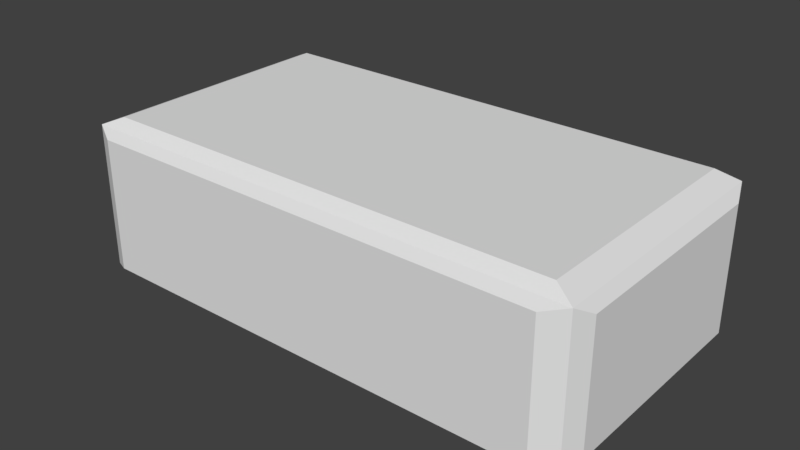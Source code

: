 # Source: brick.blend  (saved by Blender 2.79.0; exported with 4.5.12 LTS)
import bpy
from mathutils import Matrix  # noqa: F401  (used for matrix-valued properties, if any)

bpy.ops.wm.read_factory_settings(use_empty=True)
scene = bpy.context.scene
scene.name = 'Scene'

# ---- collections
col_collection_1 = bpy.data.collections.new('Collection 1'); scene.collection.children.link(col_collection_1)

# ---- world
world_world = bpy.data.worlds.new('World'); scene.world = world_world
world_world.color = (0.05088, 0.05088, 0.05088)
world_world.use_sun_shadow = False
world_world.sun_shadow_jitter_overblur = 0.0
world_world.cycles.sampling_method = 'MANUAL'

# ---- meshes
me_cube_005 = bpy.data.meshes.new('Cube.005')
me_cube_005.from_pydata([(-0.7821, -0.8316, -1.0), (-0.7821, -0.8316, 0.02559), (-0.7821, 1.0, -1.0), (-0.7821, 1.0, 0.02559), (1.0, -0.8316, -1.0), (1.0, -0.8316, 0.02559), (1.0, 1.0, -1.0), (1.0, 1.0, 0.02559), (-0.7329, 1.044, -0.002692), (-0.7329, 1.044, -0.9717), (0.9509, 1.044, -0.9717), (0.9509, 1.044, -0.002692), (1.026, 0.864, -0.05058), (1.026, 0.864, -0.9238), (1.026, -0.6956, -0.9238), (1.026, -0.6956, -0.05058), (-0.8239, 0.8969, -0.9423), (-0.8239, -0.7285, -0.9423), (-0.8239, -0.7285, -0.03214), (-0.8239, 0.8969, -0.03214), (-0.7063, -0.9087, -0.9564), (-0.7063, -0.9087, -0.01802), (0.9242, -0.9087, -0.01802), (0.9242, -0.9087, -0.9564), (-0.7095, -0.757, 0.09077), (-0.7095, 0.9254, 0.09077), (0.9274, 0.9254, 0.09077), (0.9274, -0.757, 0.09077), (-0.7087, 0.9246, -1.055), (-0.7087, -0.7562, -1.055), (0.9266, 0.9246, -1.055), (0.9266, -0.7562, -1.055)], [], [(1, 3, 19, 18), (7, 6, 10, 11), (7, 5, 15, 12), (0, 4, 23, 20), (4, 0, 29, 31), (5, 7, 26, 27), (9, 8, 11, 10), (6, 2, 9, 10), (3, 7, 11, 8), (2, 3, 8, 9), (13, 12, 15, 14), (6, 7, 12, 13), (5, 4, 14, 15), (4, 6, 13, 14), (17, 18, 19, 16), (2, 0, 17, 16), (3, 2, 16, 19), (0, 1, 18, 17), (23, 22, 21, 20), (5, 1, 21, 22), (4, 5, 22, 23), (1, 0, 20, 21), (26, 25, 24, 27), (3, 1, 24, 25), (1, 5, 27, 24), (7, 3, 25, 26), (28, 30, 31, 29), (2, 6, 30, 28), (0, 2, 28, 29), (6, 4, 31, 30)])
me_cube_005.use_remesh_preserve_volume = False
me_cube_005.use_remesh_preserve_attributes = False
me_cube_005.use_mirror_vertex_groups = False
me_cube_005.update()

# ---- objects
ob_cube = bpy.data.objects.new('Cube', me_cube_005)

# ---- transforms, parenting, visibility, modifiers, constraints
ob_cube.location = (-0.1656, 0.003019, 0.1756)
ob_cube.scale = (0.3455, 0.1727, 0.1727)
ob_cube.lineart.crease_threshold = 0.0

# ---- collection membership
col_collection_1.objects.link(ob_cube)

# ---- scene / render settings (as saved in the file)
scene.frame_start = 1; scene.frame_end = 250; scene.frame_set(85)
scene.render.engine = 'BLENDER_EEVEE_NEXT'
scene.render.resolution_percentage = 50
scene.render.dither_intensity = 0.0
scene.cycles.use_denoising = False
scene.cycles.samples = 128
scene.cycles.sampling_pattern = 'TABULATED_SOBOL'
scene.cycles.use_adaptive_sampling = False
scene.cycles.use_light_tree = False
scene.cycles.blur_glossy = 0.0
scene.cycles.sample_clamp_indirect = 0.0
scene.view_settings.view_transform = 'Standard'
bpy.context.view_layer.update()

# ---- added for rendering (the .blend has no active camera and no usable light): camera, sun
cam_auto = bpy.data.cameras.new('AutoCamera')
cam_auto.lens = 50.0
cam_auto.sensor_width = 36.0
cam_auto.clip_end = 1000.0
ob_auto_camera = bpy.data.objects.new('AutoCamera', cam_auto)
scene.collection.objects.link(ob_auto_camera)
ob_auto_camera.location = (0.562499, -0.817119, 0.646841)
ob_auto_camera.rotation_euler = (1.09748, -7.21219e-08, 0.694738)
scene.camera = ob_auto_camera
light_auto_sun = bpy.data.lights.new('AutoSun', 'SUN')
light_auto_sun.energy = 3.0
light_auto_sun.angle = 0.0523599
ob_auto_sun = bpy.data.objects.new('AutoSun', light_auto_sun)
scene.collection.objects.link(ob_auto_sun)
ob_auto_sun.rotation_euler = (0.872665, 0.174533, 0.523599)
bpy.context.view_layer.update()
